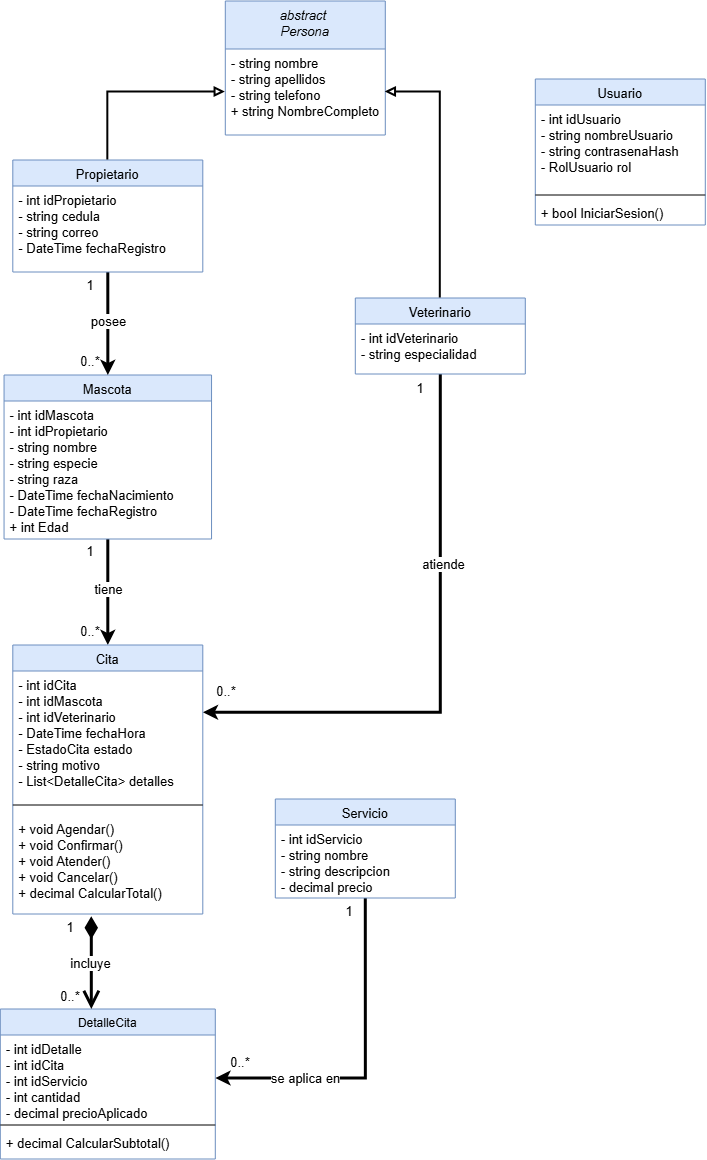

The diagram above was exported from draw.io. Its source (the exported page's mxGraphModel, read from the mxfile embedded in the PNG):
<mxGraphModel dx="1611" dy="891" grid="1" gridSize="10" guides="1" tooltips="1" connect="1" arrows="1" fold="1" page="1" pageScale="1" pageWidth="827" pageHeight="1169" math="0" shadow="0">
  <root>
    <mxCell id="WIyWlLk6GJQsqaUBKTNV-0" />
    <mxCell id="WIyWlLk6GJQsqaUBKTNV-1" parent="WIyWlLk6GJQsqaUBKTNV-0" />
    <mxCell id="zkfFHV4jXpPFQw0GAbJ--0" parent="WIyWlLk6GJQsqaUBKTNV-1" style="swimlane;fontStyle=2;align=center;verticalAlign=top;childLayout=stackLayout;horizontal=1;startSize=48;horizontalStack=0;resizeParent=1;resizeLast=0;collapsible=1;marginBottom=0;rounded=0;shadow=0;strokeWidth=1;fillColor=#dae8fc;strokeColor=#6c8ebf;fontSize=13;" value="abstract &#10;Persona" vertex="1">
      <mxGeometry height="134" width="160" x="290" y="2" as="geometry">
        <mxRectangle height="26" width="160" x="230" y="140" as="alternateBounds" />
      </mxGeometry>
    </mxCell>
    <mxCell id="zkfFHV4jXpPFQw0GAbJ--1" parent="zkfFHV4jXpPFQw0GAbJ--0" style="text;align=left;verticalAlign=top;spacingLeft=4;spacingRight=4;overflow=hidden;rotatable=0;points=[[0,0.5],[1,0.5]];portConstraint=eastwest;fontSize=13;" value="- string nombre&#10;- string apellidos&#10;- string telefono&#10;+ string NombreCompleto" vertex="1">
      <mxGeometry height="86" width="160" y="48" as="geometry" />
    </mxCell>
    <mxCell id="zkfFHV4jXpPFQw0GAbJ--17" parent="WIyWlLk6GJQsqaUBKTNV-1" style="swimlane;fontStyle=0;align=center;verticalAlign=top;childLayout=stackLayout;horizontal=1;startSize=26;horizontalStack=0;resizeParent=1;resizeLast=0;collapsible=1;marginBottom=0;rounded=0;shadow=0;strokeWidth=1;fillColor=#dae8fc;strokeColor=#6c8ebf;fontSize=13;" value="Usuario" vertex="1">
      <mxGeometry height="146" width="170" x="600" y="80" as="geometry">
        <mxRectangle height="26" width="160" x="550" y="140" as="alternateBounds" />
      </mxGeometry>
    </mxCell>
    <mxCell id="zkfFHV4jXpPFQw0GAbJ--21" parent="zkfFHV4jXpPFQw0GAbJ--17" style="text;align=left;verticalAlign=top;spacingLeft=4;spacingRight=4;overflow=hidden;rotatable=0;points=[[0,0.5],[1,0.5]];portConstraint=eastwest;rounded=0;shadow=0;html=0;fontSize=13;" value="- int idUsuario&#10;- string nombreUsuario&#10;- string contrasenaHash&#10;- RolUsuario rol" vertex="1">
      <mxGeometry height="86" width="170" y="26" as="geometry" />
    </mxCell>
    <mxCell id="zkfFHV4jXpPFQw0GAbJ--23" parent="zkfFHV4jXpPFQw0GAbJ--17" style="line;html=1;strokeWidth=1;align=left;verticalAlign=middle;spacingTop=-1;spacingLeft=3;spacingRight=3;rotatable=0;labelPosition=right;points=[];portConstraint=eastwest;fontSize=13;" value="" vertex="1">
      <mxGeometry height="8" width="170" y="112" as="geometry" />
    </mxCell>
    <mxCell id="zkfFHV4jXpPFQw0GAbJ--25" parent="zkfFHV4jXpPFQw0GAbJ--17" style="text;align=left;verticalAlign=top;spacingLeft=4;spacingRight=4;overflow=hidden;rotatable=0;points=[[0,0.5],[1,0.5]];portConstraint=eastwest;fontSize=13;" value="+ bool IniciarSesion()" vertex="1">
      <mxGeometry height="26" width="170" y="120" as="geometry" />
    </mxCell>
    <mxCell id="WOLbBzSoSQwdiLg7nK_c-50" edge="1" parent="WIyWlLk6GJQsqaUBKTNV-1" source="WOLbBzSoSQwdiLg7nK_c-18" style="edgeStyle=orthogonalEdgeStyle;rounded=0;orthogonalLoop=1;jettySize=auto;html=1;exitX=0.5;exitY=1;exitDx=0;exitDy=0;entryX=0.5;entryY=0;entryDx=0;entryDy=0;fontSize=15;strokeWidth=3;" target="WOLbBzSoSQwdiLg7nK_c-32">
      <mxGeometry relative="1" as="geometry" />
    </mxCell>
    <mxCell id="WOLbBzSoSQwdiLg7nK_c-64" connectable="0" parent="WOLbBzSoSQwdiLg7nK_c-50" style="edgeLabel;html=1;align=center;verticalAlign=middle;resizable=0;points=[];fontSize=13;" value="tiene" vertex="1">
      <mxGeometry relative="1" x="-0.0726" as="geometry">
        <mxPoint as="offset" />
      </mxGeometry>
    </mxCell>
    <mxCell id="WOLbBzSoSQwdiLg7nK_c-18" parent="WIyWlLk6GJQsqaUBKTNV-1" style="swimlane;fontStyle=0;align=center;verticalAlign=top;childLayout=stackLayout;horizontal=1;startSize=26;horizontalStack=0;resizeParent=1;resizeLast=0;collapsible=1;marginBottom=0;rounded=0;shadow=0;strokeWidth=1;fillColor=#dae8fc;strokeColor=#6c8ebf;fontSize=13;" value="Mascota" vertex="1">
      <mxGeometry height="164" width="207.5" x="68.75" y="376" as="geometry">
        <mxRectangle height="26" width="160" x="550" y="140" as="alternateBounds" />
      </mxGeometry>
    </mxCell>
    <mxCell id="WOLbBzSoSQwdiLg7nK_c-19" parent="WOLbBzSoSQwdiLg7nK_c-18" style="text;align=left;verticalAlign=top;spacingLeft=4;spacingRight=4;overflow=hidden;rotatable=0;points=[[0,0.5],[1,0.5]];portConstraint=eastwest;rounded=0;shadow=0;html=0;fontSize=13;" value="- int idMascota&#10;- int idPropietario&#10;- string nombre&#10;- string especie&#10;- string raza&#10;- DateTime fechaNacimiento&#10;- DateTime fechaRegistro&#10;+ int Edad" vertex="1">
      <mxGeometry height="130" width="207.5" y="26" as="geometry" />
    </mxCell>
    <mxCell id="WOLbBzSoSQwdiLg7nK_c-49" edge="1" parent="WIyWlLk6GJQsqaUBKTNV-1" source="WOLbBzSoSQwdiLg7nK_c-22" style="edgeStyle=orthogonalEdgeStyle;rounded=0;orthogonalLoop=1;jettySize=auto;html=1;exitX=0.5;exitY=1;exitDx=0;exitDy=0;entryX=1;entryY=0.25;entryDx=0;entryDy=0;fontSize=15;strokeWidth=3;" target="WOLbBzSoSQwdiLg7nK_c-32">
      <mxGeometry relative="1" as="geometry" />
    </mxCell>
    <mxCell id="WOLbBzSoSQwdiLg7nK_c-61" connectable="0" parent="WOLbBzSoSQwdiLg7nK_c-49" style="edgeLabel;html=1;align=center;verticalAlign=middle;resizable=0;points=[];fontSize=13;" value="atiende" vertex="1">
      <mxGeometry relative="1" x="0.6789" y="-2" as="geometry">
        <mxPoint x="148" y="-146" as="offset" />
      </mxGeometry>
    </mxCell>
    <mxCell id="WOLbBzSoSQwdiLg7nK_c-22" parent="WIyWlLk6GJQsqaUBKTNV-1" style="swimlane;fontStyle=0;align=center;verticalAlign=top;childLayout=stackLayout;horizontal=1;startSize=26;horizontalStack=0;resizeParent=1;resizeLast=0;collapsible=1;marginBottom=0;rounded=0;shadow=0;strokeWidth=1;fillColor=#dae8fc;strokeColor=#6c8ebf;fontSize=13;" value="Veterinario" vertex="1">
      <mxGeometry height="76" width="170" x="420" y="299" as="geometry">
        <mxRectangle height="26" width="160" x="550" y="140" as="alternateBounds" />
      </mxGeometry>
    </mxCell>
    <mxCell id="WOLbBzSoSQwdiLg7nK_c-23" parent="WOLbBzSoSQwdiLg7nK_c-22" style="text;align=left;verticalAlign=top;spacingLeft=4;spacingRight=4;overflow=hidden;rotatable=0;points=[[0,0.5],[1,0.5]];portConstraint=eastwest;rounded=0;shadow=0;html=0;fontSize=13;" value="- int idVeterinario&#10;- string especialidad" vertex="1">
      <mxGeometry height="42" width="170" y="26" as="geometry" />
    </mxCell>
    <mxCell id="WOLbBzSoSQwdiLg7nK_c-51" edge="1" parent="WIyWlLk6GJQsqaUBKTNV-1" source="WOLbBzSoSQwdiLg7nK_c-26" style="edgeStyle=orthogonalEdgeStyle;rounded=0;orthogonalLoop=1;jettySize=auto;html=1;exitX=0.5;exitY=1;exitDx=0;exitDy=0;fontSize=15;strokeWidth=3;" target="WOLbBzSoSQwdiLg7nK_c-18">
      <mxGeometry relative="1" as="geometry" />
    </mxCell>
    <mxCell id="WOLbBzSoSQwdiLg7nK_c-65" connectable="0" parent="WOLbBzSoSQwdiLg7nK_c-51" style="edgeLabel;html=1;align=center;verticalAlign=middle;resizable=0;points=[];fontSize=13;" value="posee" vertex="1">
      <mxGeometry relative="1" x="-0.2184" y="-1" as="geometry">
        <mxPoint x="1" y="9" as="offset" />
      </mxGeometry>
    </mxCell>
    <mxCell id="WOLbBzSoSQwdiLg7nK_c-26" parent="WIyWlLk6GJQsqaUBKTNV-1" style="swimlane;fontStyle=0;align=center;verticalAlign=top;childLayout=stackLayout;horizontal=1;startSize=26;horizontalStack=0;resizeParent=1;resizeLast=0;collapsible=1;marginBottom=0;rounded=0;shadow=0;strokeWidth=1;fillColor=#dae8fc;strokeColor=#6c8ebf;fontSize=13;" value="Propietario" vertex="1">
      <mxGeometry height="112" width="190" x="77.5" y="161" as="geometry">
        <mxRectangle height="26" width="160" x="550" y="140" as="alternateBounds" />
      </mxGeometry>
    </mxCell>
    <mxCell id="WOLbBzSoSQwdiLg7nK_c-27" parent="WOLbBzSoSQwdiLg7nK_c-26" style="text;align=left;verticalAlign=top;spacingLeft=4;spacingRight=4;overflow=hidden;rotatable=0;points=[[0,0.5],[1,0.5]];portConstraint=eastwest;rounded=0;shadow=0;html=0;fontSize=13;" value="- int idPropietario&#10;- string cedula&#10;- string correo&#10;- DateTime fechaRegistro" vertex="1">
      <mxGeometry height="70" width="190" y="26" as="geometry" />
    </mxCell>
    <mxCell id="WOLbBzSoSQwdiLg7nK_c-32" parent="WIyWlLk6GJQsqaUBKTNV-1" style="swimlane;fontStyle=0;align=center;verticalAlign=top;childLayout=stackLayout;horizontal=1;startSize=26;horizontalStack=0;resizeParent=1;resizeLast=0;collapsible=1;marginBottom=0;rounded=0;shadow=0;strokeWidth=1;fillColor=#dae8fc;strokeColor=#6c8ebf;fontSize=13;" value="Cita" vertex="1">
      <mxGeometry height="269" width="190" x="77.5" y="646" as="geometry">
        <mxRectangle height="26" width="160" x="550" y="140" as="alternateBounds" />
      </mxGeometry>
    </mxCell>
    <mxCell id="WOLbBzSoSQwdiLg7nK_c-33" parent="WOLbBzSoSQwdiLg7nK_c-32" style="text;align=left;verticalAlign=top;spacingLeft=4;spacingRight=4;overflow=hidden;rotatable=0;points=[[0,0.5],[1,0.5]];portConstraint=eastwest;rounded=0;shadow=0;html=0;fontSize=13;" value="- int idCita&#10;- int idMascota&#10;- int idVeterinario&#10;- DateTime fechaHora&#10;- EstadoCita estado&#10;- string motivo&#10;- List&lt;DetalleCita&gt; detalles" vertex="1">
      <mxGeometry height="124" width="190" y="26" as="geometry" />
    </mxCell>
    <mxCell id="WOLbBzSoSQwdiLg7nK_c-34" parent="WOLbBzSoSQwdiLg7nK_c-32" style="line;html=1;strokeWidth=1;align=left;verticalAlign=middle;spacingTop=-1;spacingLeft=3;spacingRight=3;rotatable=0;labelPosition=right;points=[];portConstraint=eastwest;fontSize=13;" value="" vertex="1">
      <mxGeometry height="20" width="190" y="150" as="geometry" />
    </mxCell>
    <mxCell id="WOLbBzSoSQwdiLg7nK_c-35" parent="WOLbBzSoSQwdiLg7nK_c-32" style="text;align=left;verticalAlign=top;spacingLeft=4;spacingRight=4;overflow=hidden;rotatable=0;points=[[0,0.5],[1,0.5]];portConstraint=eastwest;fontSize=13;" value="+ void Agendar()&#10;+ void Confirmar()&#10;+ void Atender()&#10;+ void Cancelar()&#10;+ decimal CalcularTotal()" vertex="1">
      <mxGeometry height="99" width="190" y="170" as="geometry" />
    </mxCell>
    <mxCell id="WOLbBzSoSQwdiLg7nK_c-44" edge="1" parent="WIyWlLk6GJQsqaUBKTNV-1" source="WOLbBzSoSQwdiLg7nK_c-36" style="edgeStyle=orthogonalEdgeStyle;rounded=0;orthogonalLoop=1;jettySize=auto;html=1;exitX=0.5;exitY=1;exitDx=0;exitDy=0;entryX=1;entryY=0.5;entryDx=0;entryDy=0;fontSize=15;strokeWidth=3;" target="WOLbBzSoSQwdiLg7nK_c-41">
      <mxGeometry relative="1" as="geometry" />
    </mxCell>
    <mxCell id="WOLbBzSoSQwdiLg7nK_c-62" connectable="0" parent="WOLbBzSoSQwdiLg7nK_c-44" style="edgeLabel;html=1;align=center;verticalAlign=middle;resizable=0;points=[];fontSize=13;" value="se aplica en" vertex="1">
      <mxGeometry relative="1" x="0.3155" y="1" as="geometry">
        <mxPoint x="-23" y="-1" as="offset" />
      </mxGeometry>
    </mxCell>
    <mxCell id="WOLbBzSoSQwdiLg7nK_c-36" parent="WIyWlLk6GJQsqaUBKTNV-1" style="swimlane;fontStyle=0;align=center;verticalAlign=top;childLayout=stackLayout;horizontal=1;startSize=26;horizontalStack=0;resizeParent=1;resizeLast=0;collapsible=1;marginBottom=0;rounded=0;shadow=0;strokeWidth=1;fillColor=#dae8fc;strokeColor=#6c8ebf;fontSize=13;" value="Servicio" vertex="1">
      <mxGeometry height="99" width="180" x="340" y="800" as="geometry">
        <mxRectangle height="26" width="160" x="550" y="140" as="alternateBounds" />
      </mxGeometry>
    </mxCell>
    <mxCell id="WOLbBzSoSQwdiLg7nK_c-37" parent="WOLbBzSoSQwdiLg7nK_c-36" style="text;align=left;verticalAlign=top;spacingLeft=4;spacingRight=4;overflow=hidden;rotatable=0;points=[[0,0.5],[1,0.5]];portConstraint=eastwest;rounded=0;shadow=0;html=0;fontSize=13;" value="- int idServicio&#10;- string nombre&#10;- string descripcion&#10;- decimal precio" vertex="1">
      <mxGeometry height="70" width="180" y="26" as="geometry" />
    </mxCell>
    <mxCell id="WOLbBzSoSQwdiLg7nK_c-40" parent="WIyWlLk6GJQsqaUBKTNV-1" style="swimlane;fontStyle=0;align=center;verticalAlign=top;childLayout=stackLayout;horizontal=1;startSize=26;horizontalStack=0;resizeParent=1;resizeLast=0;collapsible=1;marginBottom=0;rounded=0;shadow=0;strokeWidth=1;fillColor=#dae8fc;strokeColor=#6c8ebf;" value="DetalleCita" vertex="1">
      <mxGeometry height="150" width="215" x="65" y="1010" as="geometry">
        <mxRectangle height="26" width="160" x="550" y="140" as="alternateBounds" />
      </mxGeometry>
    </mxCell>
    <mxCell id="WOLbBzSoSQwdiLg7nK_c-41" parent="WOLbBzSoSQwdiLg7nK_c-40" style="text;align=left;verticalAlign=top;spacingLeft=4;spacingRight=4;overflow=hidden;rotatable=0;points=[[0,0.5],[1,0.5]];portConstraint=eastwest;rounded=0;shadow=0;html=0;fontSize=13;" value="- int idDetalle&#10;- int idCita&#10;- int idServicio&#10;- int cantidad&#10;- decimal precioAplicado" vertex="1">
      <mxGeometry height="86" width="215" y="26" as="geometry" />
    </mxCell>
    <mxCell id="WOLbBzSoSQwdiLg7nK_c-42" parent="WOLbBzSoSQwdiLg7nK_c-40" style="line;html=1;strokeWidth=1;align=left;verticalAlign=middle;spacingTop=-1;spacingLeft=3;spacingRight=3;rotatable=0;labelPosition=right;points=[];portConstraint=eastwest;fontSize=13;" value="" vertex="1">
      <mxGeometry height="8" width="215" y="112" as="geometry" />
    </mxCell>
    <mxCell id="WOLbBzSoSQwdiLg7nK_c-43" parent="WOLbBzSoSQwdiLg7nK_c-40" style="text;align=left;verticalAlign=top;spacingLeft=4;spacingRight=4;overflow=hidden;rotatable=0;points=[[0,0.5],[1,0.5]];portConstraint=eastwest;fontSize=13;" value="+ decimal CalcularSubtotal()" vertex="1">
      <mxGeometry height="26" width="215" y="120" as="geometry" />
    </mxCell>
    <mxCell id="WOLbBzSoSQwdiLg7nK_c-45" parent="WIyWlLk6GJQsqaUBKTNV-1" style="text;html=1;whiteSpace=wrap;strokeColor=none;fillColor=none;align=center;verticalAlign=middle;rounded=0;fontSize=13;" value="1" vertex="1">
      <mxGeometry height="26" width="30" x="399" y="899" as="geometry" />
    </mxCell>
    <mxCell id="WOLbBzSoSQwdiLg7nK_c-54" parent="WIyWlLk6GJQsqaUBKTNV-1" style="text;html=1;whiteSpace=wrap;strokeColor=none;fillColor=none;align=center;verticalAlign=middle;rounded=0;fontSize=13;" value="1" vertex="1">
      <mxGeometry height="26" width="30" x="140" y="540" as="geometry" />
    </mxCell>
    <mxCell id="WOLbBzSoSQwdiLg7nK_c-55" parent="WIyWlLk6GJQsqaUBKTNV-1" style="text;html=1;whiteSpace=wrap;strokeColor=none;fillColor=none;align=center;verticalAlign=middle;rounded=0;fontSize=13;" value="1" vertex="1">
      <mxGeometry height="26" width="30" x="470" y="376" as="geometry" />
    </mxCell>
    <mxCell id="WOLbBzSoSQwdiLg7nK_c-56" parent="WIyWlLk6GJQsqaUBKTNV-1" style="text;html=1;whiteSpace=wrap;strokeColor=none;fillColor=none;align=center;verticalAlign=middle;rounded=0;fontSize=13;" value="1" vertex="1">
      <mxGeometry height="26" width="30" x="140" y="273" as="geometry" />
    </mxCell>
    <mxCell id="WOLbBzSoSQwdiLg7nK_c-57" parent="WIyWlLk6GJQsqaUBKTNV-1" style="text;html=1;whiteSpace=wrap;strokeColor=none;fillColor=none;align=center;verticalAlign=middle;rounded=0;fontSize=13;" value="0..*" vertex="1">
      <mxGeometry height="26" width="30" x="140" y="350" as="geometry" />
    </mxCell>
    <mxCell id="WOLbBzSoSQwdiLg7nK_c-58" parent="WIyWlLk6GJQsqaUBKTNV-1" style="text;html=1;whiteSpace=wrap;strokeColor=none;fillColor=none;align=center;verticalAlign=middle;rounded=0;fontSize=13;" value="0..*" vertex="1">
      <mxGeometry height="26" width="30" x="140" y="620" as="geometry" />
    </mxCell>
    <mxCell id="WOLbBzSoSQwdiLg7nK_c-59" parent="WIyWlLk6GJQsqaUBKTNV-1" style="text;html=1;whiteSpace=wrap;strokeColor=none;fillColor=none;align=center;verticalAlign=middle;rounded=0;fontSize=13;" value="0..*" vertex="1">
      <mxGeometry height="26" width="30" x="290" y="1050" as="geometry" />
    </mxCell>
    <mxCell id="WOLbBzSoSQwdiLg7nK_c-60" parent="WIyWlLk6GJQsqaUBKTNV-1" style="text;html=1;whiteSpace=wrap;strokeColor=none;fillColor=none;align=center;verticalAlign=middle;rounded=0;fontSize=13;" value="0..*" vertex="1">
      <mxGeometry height="26" width="30" x="120" y="984" as="geometry" />
    </mxCell>
    <mxCell id="WOLbBzSoSQwdiLg7nK_c-68" parent="WIyWlLk6GJQsqaUBKTNV-1" style="text;html=1;whiteSpace=wrap;strokeColor=none;fillColor=none;align=center;verticalAlign=middle;rounded=0;fontSize=13;" value="0..*" vertex="1">
      <mxGeometry height="26" width="30" x="276.25" y="680" as="geometry" />
    </mxCell>
    <mxCell id="WOLbBzSoSQwdiLg7nK_c-73" edge="1" parent="WIyWlLk6GJQsqaUBKTNV-1" style="edgeStyle=orthogonalEdgeStyle;rounded=0;orthogonalLoop=1;jettySize=auto;html=1;innerLoopWaypoints=1;exitX=0.5;exitY=1;exitDx=0;exitDy=0;">
      <mxGeometry relative="1" as="geometry">
        <mxPoint x="154.99999999999977" y="945" as="sourcePoint" />
        <mxPoint x="154.99999999999977" y="945" as="targetPoint" />
      </mxGeometry>
    </mxCell>
    <mxCell id="WOLbBzSoSQwdiLg7nK_c-75" edge="1" parent="WIyWlLk6GJQsqaUBKTNV-1" source="WOLbBzSoSQwdiLg7nK_c-35" style="endArrow=open;html=1;endSize=12;startArrow=diamondThin;startSize=14;startFill=1;edgeStyle=orthogonalEdgeStyle;align=left;verticalAlign=bottom;rounded=0;exitX=0.413;exitY=1.024;exitDx=0;exitDy=0;exitPerimeter=0;fontSize=15;strokeWidth=3;" value="">
      <mxGeometry relative="1" x="-0.4527" y="-36" as="geometry">
        <mxPoint as="offset" />
        <Array as="points">
          <mxPoint x="156" y="1010" />
        </Array>
        <mxPoint x="142.5" y="960" as="sourcePoint" />
        <mxPoint x="156" y="1010" as="targetPoint" />
      </mxGeometry>
    </mxCell>
    <mxCell id="WOLbBzSoSQwdiLg7nK_c-76" connectable="0" parent="WOLbBzSoSQwdiLg7nK_c-75" style="edgeLabel;html=1;align=center;verticalAlign=middle;resizable=0;points=[];fontSize=13;" value="incluye" vertex="1">
      <mxGeometry relative="1" x="0.0854" y="-1" as="geometry">
        <mxPoint y="-4" as="offset" />
      </mxGeometry>
    </mxCell>
    <mxCell id="WOLbBzSoSQwdiLg7nK_c-77" parent="WIyWlLk6GJQsqaUBKTNV-1" style="text;html=1;whiteSpace=wrap;strokeColor=none;fillColor=none;align=center;verticalAlign=middle;rounded=0;fontSize=13;" value="1" vertex="1">
      <mxGeometry height="26" width="30" x="120" y="915" as="geometry" />
    </mxCell>
    <mxCell id="WOLbBzSoSQwdiLg7nK_c-80" edge="1" parent="WIyWlLk6GJQsqaUBKTNV-1" source="WOLbBzSoSQwdiLg7nK_c-22" style="edgeStyle=orthogonalEdgeStyle;rounded=0;orthogonalLoop=1;jettySize=auto;exitX=0.5;exitY=0;exitDx=0;exitDy=0;entryX=1;entryY=0.5;entryDx=0;entryDy=0;fontColor=default;labelBackgroundColor=default;html=1;endArrow=block;endFill=0;fontSize=15;strokeWidth=2;" target="zkfFHV4jXpPFQw0GAbJ--1" value="">
      <mxGeometry relative="1" as="geometry" />
    </mxCell>
    <mxCell id="WOLbBzSoSQwdiLg7nK_c-81" edge="1" parent="WIyWlLk6GJQsqaUBKTNV-1" source="WOLbBzSoSQwdiLg7nK_c-26" style="edgeStyle=orthogonalEdgeStyle;rounded=0;orthogonalLoop=1;jettySize=auto;entryX=0;entryY=0.5;entryDx=0;entryDy=0;fontColor=default;labelBackgroundColor=default;html=1;endArrow=block;endFill=0;fontSize=15;strokeWidth=2;" target="zkfFHV4jXpPFQw0GAbJ--1" value="">
      <mxGeometry relative="1" as="geometry">
        <mxPoint x="272.5" y="246" as="sourcePoint" />
        <mxPoint x="220.5" y="30" as="targetPoint" />
      </mxGeometry>
    </mxCell>
  </root>
</mxGraphModel>